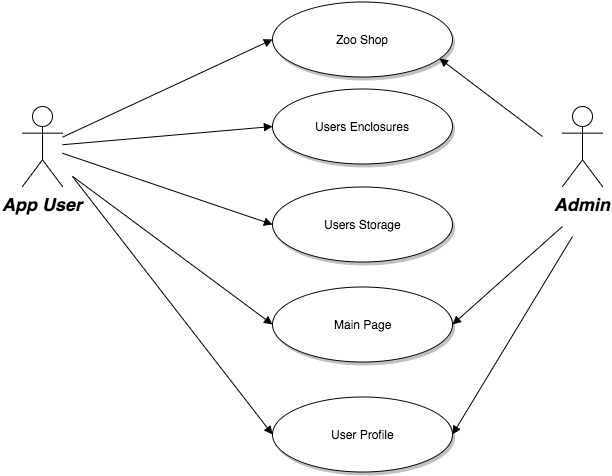

The diagram above was exported from draw.io. Its source (the exported page's mxGraphModel, read from the mxfile embedded in the PNG):
<mxGraphModel dx="790" dy="477" grid="1" gridSize="10" guides="1" tooltips="1" connect="1" arrows="1" fold="1" page="0" pageScale="1.5" pageWidth="826" pageHeight="1169" background="#ffffff" math="0" shadow="0">
  <root>
    <mxCell id="0" style=";html=1;" />
    <mxCell id="1" style=";html=1;" parent="0" />
    <mxCell id="90" value="App User" style="shape=umlActor;verticalLabelPosition=bottom;verticalAlign=top;fillColor=#FFFFFF;strokeColor=#000000;fontStyle=3;fontSize=18;fontFamily=Helvetica;strokeWidth=1;html=1;gradientColor=none;" parent="1" vertex="1">
      <mxGeometry x="140" y="160" width="40" height="80" as="geometry" />
    </mxCell>
    <mxCell id="119" value="Zoo Shop" style="shape=mxgraph.flowchart.on-page_reference;fillColor=#FFFFFF;strokeColor=#000000;strokeWidth=1;shadow=1;gradientColor=none;html=1;" parent="1" vertex="1">
      <mxGeometry x="390" y="55" width="180" height="75" as="geometry" />
    </mxCell>
    <mxCell id="121" value="Users Enclosures" style="shape=mxgraph.flowchart.on-page_reference;fillColor=#FFFFFF;strokeColor=#000000;strokeWidth=1;shadow=1;gradientColor=none;html=1;" parent="1" vertex="1">
      <mxGeometry x="390" y="142.5" width="180" height="75" as="geometry" />
    </mxCell>
    <mxCell id="122" value="Users Storage" style="shape=mxgraph.flowchart.on-page_reference;fillColor=#FFFFFF;strokeColor=#000000;strokeWidth=1;shadow=1;gradientColor=none;html=1;" parent="1" vertex="1">
      <mxGeometry x="390" y="240" width="180" height="75" as="geometry" />
    </mxCell>
    <mxCell id="139" value="" style="edgeStyle=none;entryX=0;entryY=0.5;entryPerimeter=0;strokeWidth=1;endArrow=block;endFill=1;strokeColor=#000000;html=1;" parent="1" source="90" target="119" edge="1">
      <mxGeometry width="100" height="100" as="geometry">
        <mxPoint y="100" as="sourcePoint" />
        <mxPoint x="100" as="targetPoint" />
      </mxGeometry>
    </mxCell>
    <mxCell id="140" value="" style="edgeStyle=none;entryX=0;entryY=0.5;entryPerimeter=0;strokeWidth=1;endArrow=block;endFill=1;strokeColor=#000000;html=1;" parent="1" source="90" target="121" edge="1">
      <mxGeometry width="100" height="100" as="geometry">
        <mxPoint y="100" as="sourcePoint" />
        <mxPoint x="100" as="targetPoint" />
      </mxGeometry>
    </mxCell>
    <mxCell id="141" value="" style="edgeStyle=none;entryX=0;entryY=0.5;entryPerimeter=0;strokeWidth=1;endArrow=block;endFill=1;strokeColor=#000000;html=1;" parent="1" source="90" target="122" edge="1">
      <mxGeometry width="100" height="100" as="geometry">
        <mxPoint y="100" as="sourcePoint" />
        <mxPoint x="100" as="targetPoint" />
      </mxGeometry>
    </mxCell>
    <mxCell id="161" value="Admin" style="shape=umlActor;verticalLabelPosition=bottom;verticalAlign=top;fillColor=#FFFFFF;strokeColor=#000000;fontStyle=3;fontSize=18;fontFamily=Helvetica;strokeWidth=1;html=1;gradientColor=none;" vertex="1" parent="1">
      <mxGeometry x="680" y="160" width="40" height="80" as="geometry" />
    </mxCell>
    <mxCell id="164" value="" style="edgeStyle=none;entryX=0.928;entryY=0.76;entryPerimeter=0;strokeWidth=1;endArrow=block;endFill=1;strokeColor=#000000;html=1;" edge="1" parent="1" target="119">
      <mxGeometry x="450" y="20" width="100" height="100" as="geometry">
        <mxPoint x="660" y="190" as="sourcePoint" />
        <mxPoint x="840" y="200" as="targetPoint" />
      </mxGeometry>
    </mxCell>
    <mxCell id="166" value="" style="edgeStyle=none;entryX=1;entryY=0.5;entryPerimeter=0;strokeWidth=1;endArrow=block;endFill=1;strokeColor=#000000;html=1;" edge="1" parent="1" target="167">
      <mxGeometry x="470" y="168" width="100" height="100" as="geometry">
        <mxPoint x="680" y="280" as="sourcePoint" />
        <mxPoint x="577" y="260" as="targetPoint" />
      </mxGeometry>
    </mxCell>
    <mxCell id="167" value="Main Page" style="shape=mxgraph.flowchart.on-page_reference;fillColor=#FFFFFF;strokeColor=#000000;strokeWidth=1;shadow=1;gradientColor=none;html=1;" vertex="1" parent="1">
      <mxGeometry x="390" y="340" width="180" height="75" as="geometry" />
    </mxCell>
    <mxCell id="168" value="" style="edgeStyle=none;entryX=0;entryY=0.5;entryPerimeter=0;strokeWidth=1;endArrow=block;endFill=1;strokeColor=#000000;html=1;" edge="1" parent="1" target="167">
      <mxGeometry x="10" y="23" width="100" height="100" as="geometry">
        <mxPoint x="190" y="229.78260869565213" as="sourcePoint" />
        <mxPoint x="400" y="301" as="targetPoint" />
      </mxGeometry>
    </mxCell>
    <mxCell id="169" value="User Profile" style="shape=mxgraph.flowchart.on-page_reference;fillColor=#FFFFFF;strokeColor=#000000;strokeWidth=1;shadow=1;gradientColor=none;html=1;" vertex="1" parent="1">
      <mxGeometry x="390" y="450" width="180" height="75" as="geometry" />
    </mxCell>
    <mxCell id="170" value="" style="edgeStyle=none;entryX=0;entryY=0.5;entryPerimeter=0;strokeWidth=1;endArrow=block;endFill=1;strokeColor=#000000;html=1;" edge="1" parent="1" target="169">
      <mxGeometry x="20" y="33" width="100" height="100" as="geometry">
        <mxPoint x="190" y="230" as="sourcePoint" />
        <mxPoint x="400" y="388" as="targetPoint" />
      </mxGeometry>
    </mxCell>
    <mxCell id="171" value="" style="edgeStyle=none;strokeWidth=1;endArrow=block;endFill=1;strokeColor=#000000;html=1;entryX=1;entryY=0.5;entryPerimeter=0;" edge="1" parent="1" target="169">
      <mxGeometry x="480" y="178" width="100" height="100" as="geometry">
        <mxPoint x="690" y="290" as="sourcePoint" />
        <mxPoint x="580" y="388" as="targetPoint" />
      </mxGeometry>
    </mxCell>
  </root>
</mxGraphModel>